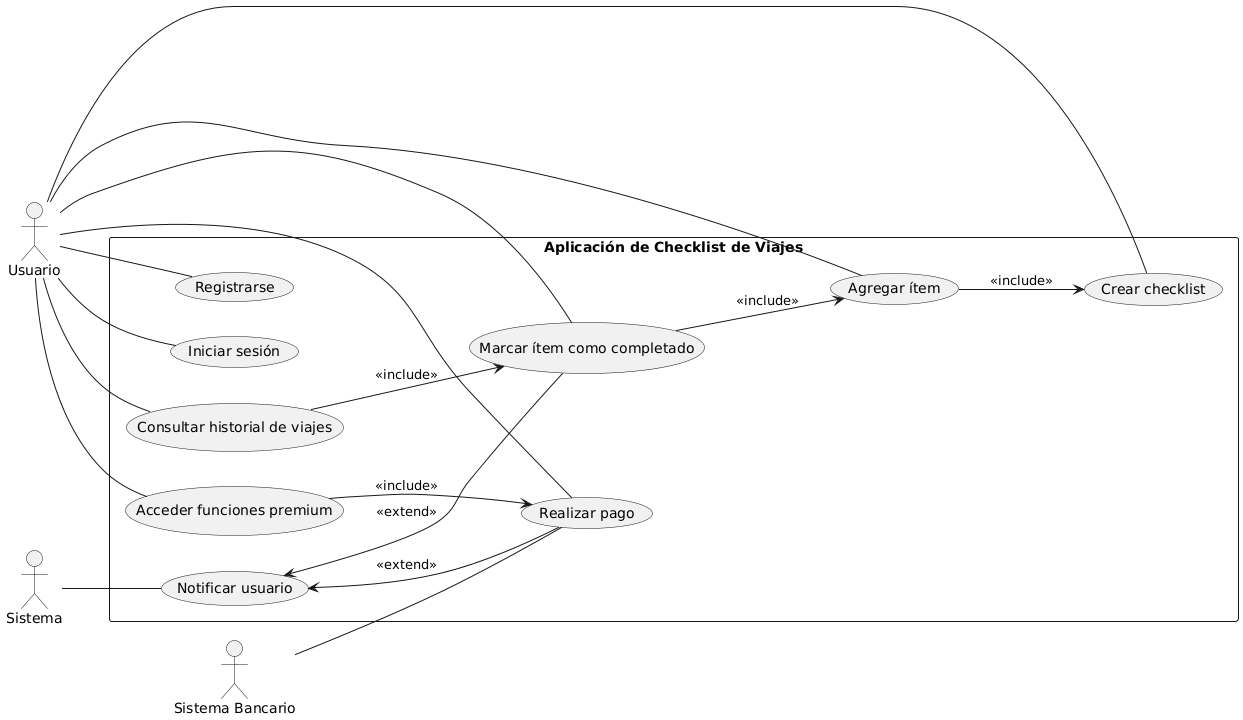

The diagram above was rendered by PlantUML. Its source (embedded in the PNG):
@startuml
left to right direction

actor "Usuario" as U
actor "Sistema" as SYS
actor "Sistema Bancario" as SB

rectangle "Aplicación de Checklist de Viajes" as ACV {
  (Registrarse) as UC1
  (Iniciar sesión) as UC2
  (Crear checklist) as UC3
  (Agregar ítem) as UC4
  (Marcar ítem como completado) as UC5
  (Consultar historial de viajes) as UC6
  (Realizar pago) as UC7
  (Acceder funciones premium) as UC8
  (Notificar usuario) as UC9

  UC4 --> UC3 : <<include>>
  UC5 --> UC4 : <<include>>
  UC6 --> UC5 : <<include>>
  UC8 --> UC7 : <<include>>

  UC9 <-- UC7 : <<extend>>
  UC9 <-- UC5 : <<extend>>
}

U -- UC1
U -- UC2
U -- UC3
U -- UC4
U -- UC5
U -- UC6
U -- UC7
U -- UC8

SYS -- UC9
SB -- UC7
@enduml